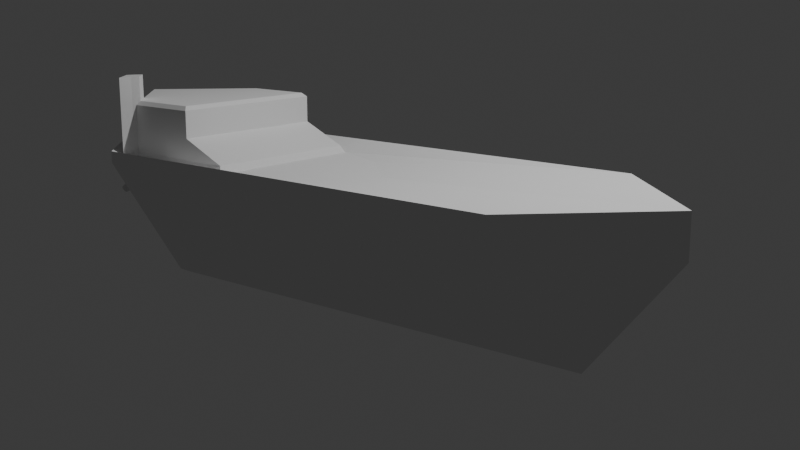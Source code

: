 # Source: placeholder_ship.blend  (saved by Blender 4.4.32; exported with 4.5.12 LTS)
import bpy
from mathutils import Matrix  # noqa: F401  (used for matrix-valued properties, if any)

bpy.ops.wm.read_factory_settings(use_empty=True)
scene = bpy.context.scene
scene.name = 'Scene'

# ---- collections
col_collection = bpy.data.collections.new('Collection'); scene.collection.children.link(col_collection)

# ---- world
world_world = bpy.data.worlds.new('World'); scene.world = world_world
world_world.use_nodes = True; world_world.node_tree.nodes.clear()
_N = world_world.node_tree.nodes; _L = world_world.node_tree.links
n0 = _N.new('ShaderNodeOutputWorld'); n0.name = 'World Output'; n0.location = (300, 300)
n1 = _N.new('ShaderNodeBackground'); n1.name = 'Background'; n1.location = (10, 300)
n1.inputs[0].default_value = (0.05088, 0.05088, 0.05088, 1.0)
_L.new(n1.outputs[0], n0.inputs[0])
n0.is_active_output = True
world_world.color = (0.05088, 0.05088, 0.05088)
world_world.sun_shadow_jitter_overblur = 0.0

# ---- cameras
cam_camera = bpy.data.cameras.new('Camera')
cam_camera.clip_end = 100.0
cam_camera.ortho_scale = 7.314

# ---- lights
light_light = bpy.data.lights.new('Light', 'POINT')
light_light.energy = 1000.0
light_light.shadow_soft_size = 0.1

# ---- meshes
me_plane_001 = bpy.data.meshes.new('Plane.001')
me_plane_001.from_pydata([(-1.0, -1.0, 0.2608), (3.142, -1.0, 0.2608), (-1.0, 1.0, 0.2608), (3.142, 1.0, 0.2608), (-2.0, 0.0, 0.0), (4.142, 0.0, 0.0), (-1.194, 0.0, -1.0), (-0.5972, -0.5972, -0.7392), (2.739, -0.5972, -0.7392), (3.336, 0.0, -1.0), (2.739, 0.5972, -0.7392), (-0.5972, 0.5972, -0.7392), (-1.73, 0.0, 0.2644), (-0.9354, -0.7483, 0.3316), (0.8105, -0.5425, 0.2644), (1.353, 0.0, 0.2644), (0.8105, 0.5425, 0.2644), (-0.9354, 0.7483, 0.3316), (-2.0, 0.0, 0.3673), (-1.0, -1.0, 0.3673), (3.142, -1.0, 0.3673), (4.142, 0.0, 0.3673), (3.142, 1.0, 0.3673), (-1.0, 1.0, 0.3673), (0.1852, 0.7483, 0.3316), (0.2181, 0.0, 0.2644), (0.1852, -0.7483, 0.3316), (-1.684, 0.0, 0.3316), (-0.949, -0.7811, 0.2644), (0.2181, 0.7811, 0.2644), (-0.949, 0.7811, 0.2644), (0.2181, -0.7811, 0.2644), (0.1852, 0.0, 0.3316), (-0.2469, 0.0, 0.5239), (-1.684, 0.0, 0.5239), (-0.9354, -0.7483, 0.5239), (-0.2469, 0.7483, 0.5239), (-0.9354, 0.7483, 0.5239), (-0.2469, -0.7483, 0.5239), (-1.106, -0.5778, 0.5239), (-1.106, -0.5778, 0.3316), (-1.127, -0.6032, 0.2644), (-1.083, -0.5501, 0.8029), (-1.106, -0.5778, 0.7669), (-0.2828, 0.0, 0.8029), (-0.2469, 0.0, 0.7669), (-1.684, 0.0, 0.7669), (-1.633, 0.0, 0.8029), (-0.9205, -0.7123, 0.8029), (-0.9354, -0.7483, 0.7669), (-0.2469, 0.7483, 0.7669), (-0.2828, 0.7123, 0.8029), (-0.9205, 0.7123, 0.8029), (-0.9354, 0.7483, 0.7669), (-0.2828, -0.7123, 0.8029), (-0.2469, -0.7483, 0.7669), (-1.187, -0.7436, 0.3409), (-1.229, -0.7709, 0.3673), (-1.127, -0.6032, 0.2644), (-0.949, -0.7811, 0.2644), (-1.0, -1.0, 0.3673), (-1.106, -0.5778, 0.3316), (-0.9354, -0.7483, 0.3316), (-1.106, -0.5778, 0.5239), (-0.9354, -0.7483, 0.5239), (-1.083, -0.5501, 0.8029), (-0.9205, -0.7123, 0.8029), (-0.9354, -0.7483, 0.7669), (-1.106, -0.5778, 0.7669), (-1.187, -0.7436, 0.3409), (-0.9745, -0.8906, 0.3159), (-1.157, -0.6734, 0.3027), (-0.9745, -0.8906, 0.3159), (-1.157, -0.6734, 0.3027), (-1.127, -0.6032, 1.02), (-0.949, -0.7811, 1.02), (-1.106, -0.5778, 1.02), (-0.9354, -0.7483, 1.02), (-1.106, -0.5778, 1.02), (-0.9354, -0.7483, 1.02), (-1.083, -0.5501, 1.02), (-0.9205, -0.7123, 1.02), (-0.9354, -0.7483, 1.02), (-1.106, -0.5778, 1.02), (-1.157, -0.6734, 1.02), (-0.9745, -0.8906, 1.02)], [], [(8, 6, 7), (9, 11, 6), (12, 56, 57, 18), (31, 20, 19), (15, 22, 21), (29, 23, 22), (12, 23, 30), (15, 20, 14), (25, 14, 31), (13, 38, 26), (17, 36, 37), (48, 44, 54), (19, 70, 28, 31), (43, 39, 34, 46), (42, 43, 46, 47), (40, 41, 12, 27), (39, 40, 27, 34), (31, 14, 20), (22, 16, 29), (29, 30, 23), (18, 4, 2, 23), (8, 9, 6), (25, 32, 24, 29), (9, 10, 11), (9, 5, 3, 10), (6, 4, 0, 7), (30, 29, 24, 17), (6, 11, 2, 4), (7, 0, 1, 8), (53, 52, 47, 46), (55, 38, 35, 49), (34, 27, 17, 37), (21, 5, 1, 20), (21, 22, 3, 5), (50, 36, 33, 45), (25, 16, 15, 14), (12, 41, 73, 56), (15, 16, 22), (12, 18, 23), (15, 21, 20), (52, 44, 48, 42, 47), (25, 29, 16), (45, 55, 54, 44), (28, 13, 26, 31), (40, 39, 63, 61), (30, 17, 27, 12), (9, 8, 1, 5), (25, 31, 26, 32), (20, 1, 0, 19), (23, 2, 3, 22), (13, 28, 59, 62), (33, 32, 26, 38), (13, 35, 38), (17, 24, 36), (36, 24, 32, 33), (18, 57, 19, 0, 4), (49, 35, 64, 67), (46, 34, 37, 53), (45, 33, 38, 55), (53, 50, 51, 52), (49, 48, 54, 55), (41, 40, 61, 58), (45, 44, 51, 50), (10, 3, 2, 11), (52, 51, 44), (53, 37, 36, 50), (63, 68, 83, 78), (56, 73, 41, 58, 71, 69), (57, 56, 19), (64, 62, 77, 79), (66, 67, 82, 81), (71, 58, 74, 84), (69, 71, 72, 60), (42, 48, 66, 65), (19, 56, 69, 60), (39, 43, 68, 63), (28, 70, 19, 60, 72, 59), (48, 49, 67, 66), (35, 13, 62, 64), (43, 42, 65, 68), (72, 71, 84, 85), (59, 72, 85, 75), (67, 64, 79, 82), (61, 63, 78, 76), (68, 65, 80, 83), (62, 59, 75, 77), (58, 61, 76, 74), (65, 66, 81, 80), (74, 76, 78, 83, 80, 81, 82, 79, 77, 75, 85, 84)])
_uv = me_plane_001.uv_layers.new(name='UVMap')
_uv.uv.foreach_set('vector', [0.3547, 0.6171, 0.2761, 0.1378, 0.3574, 0.2206, 0.494, 0.1378, 0.5726, 0.6171, 0.494, 0.6965, 0.08006, 0.05479, 0.02444, 0.1709, 0.01927, 0.1675, 0.05713, 0.01647, 0.05295, 0.3712, 0.01209, 0.7642, 0.01859, 0.2081, 0.1488, 0.5336, 0.2674, 0.7736, 0.1353, 0.8877, 0.9533, 0.3266, 0.9862, 0.1813, 0.9859, 0.7189, 0.9014, 0.05445, 0.9862, 0.1813, 0.9577, 0.1822, 0.1488, 0.5336, 0.01209, 0.7642, 0.07994, 0.4559, 0.1576, 0.3835, 0.07994, 0.4559, 0.05295, 0.3712, 0.03975, 0.2221, 0.07962, 0.2983, 0.06291, 0.3602, 0.948, 0.184, 0.9229, 0.2715, 0.9261, 0.1885, 0.7239, 0.1818, 0.8237, 0.2798, 0.7196, 0.275, 0.01859, 0.2081, 0.02757, 0.2148, 0.03509, 0.2205, 0.05295, 0.3712, 0.08284, 0.1918, 0.06039, 0.1768, 0.1113, 0.08018, 0.1396, 0.09716, 0.08704, 0.1958, 0.08284, 0.1918, 0.1396, 0.09716, 0.143, 0.105, 0.04349, 0.1676, 0.03837, 0.1667, 0.08006, 0.05479, 0.08815, 0.06639, 0.06039, 0.1768, 0.04349, 0.1676, 0.08815, 0.06639, 0.1113, 0.08018, 0.05295, 0.3712, 0.07994, 0.4559, 0.01209, 0.7642, 0.2674, 0.7736, 0.224, 0.466, 0.26, 0.3902, 0.9533, 0.3266, 0.9577, 0.1822, 0.9862, 0.1813, 0.9192, 0.01787, 0.9623, 0.0001809, 0.9998, 0.1787, 0.9862, 0.1813, 0.3547, 0.6171, 0.2761, 0.6965, 0.2761, 0.1378, 0.871, 0.3733, 0.8663, 0.365, 0.9447, 0.3214, 0.9533, 0.3266, 0.494, 0.1378, 0.5752, 0.2206, 0.5726, 0.6171, 0.494, 0.1378, 0.599, 0.0001809, 0.7115, 0.158, 0.5752, 0.2206, 0.2761, 0.1378, 0.3811, 0.0001809, 0.4936, 0.158, 0.3574, 0.2206, 0.9577, 0.1822, 0.9533, 0.3266, 0.9447, 0.3214, 0.948, 0.184, 0.494, 0.6965, 0.5726, 0.6171, 0.7023, 0.6812, 0.5918, 0.83, 0.3574, 0.2206, 0.4936, 0.158, 0.4844, 0.6812, 0.3547, 0.6171, 0.8979, 0.1933, 0.8928, 0.1947, 0.8394, 0.09387, 0.843, 0.08682, 0.09772, 0.2792, 0.07962, 0.2983, 0.0559, 0.2186, 0.07702, 0.2106, 0.8725, 0.07181, 0.8947, 0.06172, 0.948, 0.184, 0.9261, 0.1885, 0.1353, 0.8877, 0.1333, 0.9233, 0.0001809, 0.7726, 0.01209, 0.7642, 0.1353, 0.8877, 0.2674, 0.7736, 0.2758, 0.791, 0.1333, 0.9233, 0.8993, 0.2543, 0.9229, 0.2715, 0.838, 0.3101, 0.8261, 0.2854, 0.1576, 0.3835, 0.224, 0.466, 0.1488, 0.5336, 0.07994, 0.4559, 0.08006, 0.05479, 0.03837, 0.1667, 0.03263, 0.1701, 0.02444, 0.1709, 0.1488, 0.5336, 0.224, 0.466, 0.2674, 0.7736, 0.9014, 0.05445, 0.9192, 0.01787, 0.9862, 0.1813, 0.1488, 0.5336, 0.1353, 0.8877, 0.01209, 0.7642, 0.8928, 0.1947, 0.8237, 0.2798, 0.7239, 0.1818, 0.7487, 0.1592, 0.8394, 0.09387, 0.1576, 0.3835, 0.26, 0.3902, 0.224, 0.466, 0.1739, 0.2982, 0.09772, 0.2792, 0.1027, 0.2749, 0.1752, 0.293, 0.03509, 0.2205, 0.03975, 0.2221, 0.06291, 0.3602, 0.05295, 0.3712, 0.04349, 0.1676, 0.06039, 0.1768, 0.06018, 0.1771, 0.04435, 0.1678, 0.9577, 0.1822, 0.948, 0.184, 0.8947, 0.06172, 0.9014, 0.05445, 0.2761, 0.6965, 0.3547, 0.6171, 0.4844, 0.6812, 0.3739, 0.83, 0.1576, 0.3835, 0.05295, 0.3712, 0.06291, 0.3602, 0.1568, 0.3774, 0.01209, 0.7642, 0.0001809, 0.7726, 0.004063, 0.208, 0.01859, 0.2081, 0.9862, 0.1813, 0.9998, 0.1787, 0.9998, 0.7189, 0.9859, 0.7189, 0.03975, 0.2221, 0.03509, 0.2205, 0.03329, 0.2215, 0.04017, 0.2223, 0.1677, 0.3229, 0.1568, 0.3774, 0.06291, 0.3602, 0.07962, 0.2983, 0.03975, 0.2221, 0.0559, 0.2186, 0.07962, 0.2983, 0.948, 0.184, 0.9447, 0.3214, 0.9229, 0.2715, 0.9229, 0.2715, 0.9447, 0.3214, 0.8663, 0.365, 0.838, 0.3101, 0.05713, 0.01647, 0.01927, 0.1675, 0.01859, 0.2081, 0.0001809, 0.2087, 0.004526, 0.0001808, 0.07702, 0.2106, 0.0559, 0.2186, 0.05571, 0.218, 0.07575, 0.2098, 0.843, 0.08682, 0.8725, 0.07181, 0.9261, 0.1885, 0.8979, 0.1933, 0.1739, 0.2982, 0.1677, 0.3229, 0.07962, 0.2983, 0.09772, 0.2792, 0.8979, 0.1933, 0.8993, 0.2543, 0.8943, 0.251, 0.8928, 0.1947, 0.7165, 0.1793, 0.7239, 0.1818, 0.7196, 0.275, 0.7119, 0.28, 0.03837, 0.1667, 0.04349, 0.1676, 0.04435, 0.1678, 0.03752, 0.1665, 0.8261, 0.2854, 0.8237, 0.2798, 0.8943, 0.251, 0.8993, 0.2543, 0.5752, 0.2206, 0.7115, 0.158, 0.7023, 0.6812, 0.5726, 0.6171, 0.8928, 0.1947, 0.8943, 0.251, 0.8237, 0.2798, 0.8979, 0.1933, 0.9261, 0.1885, 0.9229, 0.2715, 0.8993, 0.2543, 0.06018, 0.1771, 0.08095, 0.1913, 0.08563, 0.1965, 0.08671, 0.1968, 0.02444, 0.1709, 0.03263, 0.1701, 0.03837, 0.1667, 0.03752, 0.1665, 0.03367, 0.1718, 0.0244, 0.172, 0.01927, 0.1675, 0.02444, 0.1709, 0.01859, 0.2081, 0.05571, 0.218, 0.04017, 0.2223, 0.08075, 0.2045, 0.08163, 0.2042, 0.08213, 0.2059, 0.07575, 0.2098, 0.08229, 0.2033, 0.08155, 0.2029, 0.03367, 0.1718, 0.03752, 0.1665, 0.08328, 0.1935, 0.08009, 0.1933, 0.0244, 0.172, 0.03367, 0.1718, 0.02743, 0.1949, 0.02312, 0.2054, 0.08704, 0.1958, 0.08214, 0.2059, 0.08213, 0.2059, 0.08608, 0.1963, 0.01859, 0.2081, 0.02444, 0.1709, 0.0244, 0.172, 0.02312, 0.2054, 0.06039, 0.1768, 0.08284, 0.1918, 0.08095, 0.1913, 0.06018, 0.1771, 0.03509, 0.2205, 0.02757, 0.2148, 0.01859, 0.2081, 0.02312, 0.2054, 0.02795, 0.2146, 0.03329, 0.2215, 0.08214, 0.2059, 0.07702, 0.2106, 0.07575, 0.2098, 0.08213, 0.2059, 0.0559, 0.2186, 0.03975, 0.2221, 0.04017, 0.2223, 0.05571, 0.218, 0.08284, 0.1918, 0.08704, 0.1958, 0.08608, 0.1963, 0.08095, 0.1913, 0.02743, 0.1949, 0.03367, 0.1718, 0.08009, 0.1933, 0.07374, 0.2063, 0.03329, 0.2215, 0.02795, 0.2146, 0.07423, 0.2036, 0.07824, 0.2057, 0.07575, 0.2098, 0.05571, 0.218, 0.08163, 0.2042, 0.08229, 0.2033, 0.04435, 0.1678, 0.06018, 0.1771, 0.08671, 0.1968, 0.08511, 0.1951, 0.08095, 0.1913, 0.08608, 0.1963, 0.08414, 0.1964, 0.08563, 0.1965, 0.04017, 0.2223, 0.03329, 0.2215, 0.07824, 0.2057, 0.08075, 0.2045, 0.03752, 0.1665, 0.04435, 0.1678, 0.08511, 0.1951, 0.08328, 0.1935, 0.08608, 0.1963, 0.08213, 0.2059, 0.08096, 0.2026, 0.08414, 0.1964, 0.08328, 0.1935, 0.08511, 0.1951, 0.08671, 0.1968, 0.08563, 0.1965, 0.08414, 0.1964, 0.08096, 0.2026, 0.08229, 0.2033, 0.08163, 0.2042, 0.08075, 0.2045, 0.07872, 0.2053, 0.07374, 0.2063, 0.08009, 0.1933])
me_plane_001.update()
me_plane_002 = bpy.data.meshes.new('Plane.002')
me_plane_002.from_pydata([(0.0001594, -0.02353, -0.04102), (0.0001594, -0.02353, 0.2327), (0.0001594, 0.01725, 0.2327), (0.0001594, 0.02853, 0.2214), (0.0001594, -0.03933, 0.2247), (0.0001594, -0.04508, 0.2154), (0.0001594, -0.04836, -0.03147), (0.0001594, -0.03676, -0.04102), (0.0001594, -0.07371, 0.09802), (0.0001594, -0.07293, 0.1169), (0.0001594, -0.001099, -0.01739), (0.0001594, -0.02348, -0.04102), (0.0001594, 0.02491, 0.1142), (0.0001594, 0.02853, 0.2003), (0.01215, -0.02081, 0.1053), (-0.01735, -0.02081, 0.1053)], [], [(1, 2, 15), (7, 6, 15), (10, 11, 15), (4, 1, 15), (5, 9, 14), (12, 13, 14), (9, 8, 14), (13, 3, 14), (8, 6, 14), (6, 7, 14), (2, 1, 14), (7, 0, 14), (3, 2, 14), (0, 11, 14), (1, 4, 14), (11, 10, 14), (4, 5, 14), (10, 12, 14), (11, 0, 15), (2, 3, 15), (0, 7, 15), (5, 4, 15), (12, 10, 15), (9, 5, 15), (13, 12, 15), (8, 9, 15), (3, 13, 15), (6, 8, 15)])
_uv = me_plane_002.uv_layers.new(name='UVMap')
_uv.uv.foreach_set('vector', [0.0, 0.5, 0.0, 0.8917, 0.5, 0.509, 1.0, 0.3729, 0.9614, 0.2615, 0.5, 0.509, 0.9137, 0.5548, 1.0, 0.5005, 0.5, 0.509, 0.0, 0.3482, 0.0, 0.5, 0.5, 0.509, 0.02604, 0.293, 0.367, 0.02545, 0.5, 0.509, 0.2925, 0.9456, 0.1184, 1.0, 0.5, 0.509, 0.367, 0.02545, 0.438, 0.01796, 0.5, 0.509, 0.1184, 1.0, 0.0412, 1.0, 0.5, 0.509, 0.438, 0.01796, 0.9614, 0.2615, 0.5, 0.509, 0.9614, 0.2615, 1.0, 0.3729, 0.5, 0.509, 0.0, 0.8917, 0.0, 0.5, 0.5, 0.509, 1.0, 0.3729, 1.0, 0.5, 0.5, 0.509, 0.0412, 1.0, 0.0, 0.8917, 0.5, 0.509, 1.0, 0.5, 1.0, 0.5005, 0.5, 0.509, 0.0, 0.5, 0.0, 0.3482, 0.5, 0.509, 1.0, 0.5005, 0.9137, 0.5548, 0.5, 0.509, 0.0, 0.3482, 0.02604, 0.293, 0.5, 0.509, 0.9137, 0.5548, 0.2925, 0.9456, 0.5, 0.509, 1.0, 0.5005, 1.0, 0.5, 0.5, 0.509, 0.0, 0.8917, 0.0412, 1.0, 0.5, 0.509, 1.0, 0.5, 1.0, 0.3729, 0.5, 0.509, 0.02604, 0.293, 0.0, 0.3482, 0.5, 0.509, 0.2925, 0.9456, 0.9137, 0.5548, 0.5, 0.509, 0.367, 0.02545, 0.02604, 0.293, 0.5, 0.509, 0.1184, 1.0, 0.2925, 0.9456, 0.5, 0.509, 0.438, 0.01796, 0.367, 0.02545, 0.5, 0.509, 0.0412, 1.0, 0.1184, 1.0, 0.5, 0.509, 0.9614, 0.2615, 0.438, 0.01796, 0.5, 0.509])
me_plane_002.update()

# ---- objects
ob_light = bpy.data.objects.new('Light', light_light)
ob_camera = bpy.data.objects.new('Camera', cam_camera)
ob_ship = bpy.data.objects.new('Ship', me_plane_001)
ob_propeller = bpy.data.objects.new('Propeller', me_plane_002)
ob_propeller_blade_rotation_symmetry = bpy.data.objects.new('Propeller blade rotation symmetry', None)
ob_slot = bpy.data.objects.new('Slot', None)
ob_slot_001 = bpy.data.objects.new('Slot.001', None)
ob_slot_002 = bpy.data.objects.new('Slot.002', None)
ob_slot_003 = bpy.data.objects.new('Slot.003', None)
ob_slot_004 = bpy.data.objects.new('Slot.004', None)
ob_slot_006 = bpy.data.objects.new('Slot.006', None)
ob_slot_005 = bpy.data.objects.new('Slot.005', None)
ob_slot_007 = bpy.data.objects.new('Slot.007', None)

# ---- transforms, parenting, visibility, modifiers, constraints
ob_light.location = (4.076, 1.005, 5.904)
ob_light.rotation_euler = (0.6503, 0.05522, 1.866)
ob_light.lock_rotations_4d = False
ob_light.empty_display_type = 'ARROWS'
ob_light.color = (0.0, 0.0, 0.0, 0.0)
ob_light.lineart.crease_threshold = 0.0
ob_camera.location = (7.359, -6.926, 1.962)
ob_camera.rotation_euler = (1.345, -0.0, 0.6974)
ob_camera.lock_rotations_4d = False
ob_camera.empty_display_type = 'ARROWS'
ob_camera.color = (0.0, 0.0, 0.0, 0.0)
ob_camera.display_type = 'WIRE'
ob_camera.lineart.crease_threshold = 0.0
ob_ship.location = (0.0, 0.0, 0.0)
ob_propeller.location = (-1.99, -1.364e-08, -0.1116)
ob_propeller.rotation_euler = (2.094, -0.2734, 0.0)
_m = ob_propeller.modifiers.new('Array', 'ARRAY')
_m.count = 3
_m.use_relative_offset = False
_m.relative_offset_displace = (0.0, 0.0, 0.0)
_m.use_object_offset = True
_m.offset_object = ob_propeller_blade_rotation_symmetry
ob_propeller_blade_rotation_symmetry.parent = ob_propeller
ob_propeller_blade_rotation_symmetry.matrix_parent_inverse = Matrix(((0.9629, 7.451e-09, 0.27, 1.947), (-0.2338, -0.5, 0.8339, -0.3723), (0.135, -0.866, -0.4814, 0.215), (-0.0, 0.0, -0.0, 1.0)))
ob_propeller_blade_rotation_symmetry.location = (-1.974, 0.0, -0.1361)
ob_propeller_blade_rotation_symmetry.rotation_euler = (-2.094, -0.2734, -1.958e-08)
ob_propeller_blade_rotation_symmetry.scale = (1.0, 1.0, 1.0)
ob_propeller_blade_rotation_symmetry.empty_image_offset = (0.0, 0.0)
ob_slot.location = (3.516, 0.0, 0.3448)
ob_slot.rotation_euler = (1.571, 0.0, 0.0)
ob_slot.empty_display_type = 'CONE'
ob_slot.empty_display_size = 0.1
ob_slot_001.location = (2.064, 0.4355, 0.3448)
ob_slot_001.rotation_euler = (1.571, 0.0, 0.0)
ob_slot_001.empty_display_type = 'CONE'
ob_slot_001.empty_display_size = 0.1
ob_slot_002.location = (2.064, -0.4355, 0.3448)
ob_slot_002.rotation_euler = (1.571, 0.0, 0.0)
ob_slot_002.empty_display_type = 'CONE'
ob_slot_002.empty_display_size = 0.1
ob_slot_003.location = (3.009, 1.0, 0.3448)
ob_slot_003.rotation_euler = (1.077, -0.0, -1.047)
ob_slot_003.empty_display_type = 'CONE'
ob_slot_003.empty_display_size = 0.1
ob_slot_004.location = (3.009, -1.0, 0.3448)
ob_slot_004.rotation_euler = (-1.077, -0.0, 1.047)
ob_slot_004.scale = (1.0, -1.0, 1.0)
ob_slot_004.empty_display_type = 'CONE'
ob_slot_004.empty_display_size = 0.1
ob_slot_006.location = (0.9673, -0.2187, 0.3448)
ob_slot_006.rotation_euler = (1.571, 0.0, 0.0)
ob_slot_006.empty_display_type = 'CONE'
ob_slot_006.empty_display_size = 0.1
ob_slot_005.location = (-1.044, 0.0, 0.7983)
ob_slot_005.rotation_euler = (1.571, 0.0, 0.0)
ob_slot_005.empty_display_type = 'CONE'
ob_slot_005.empty_display_size = 0.1
ob_slot_007.location = (0.9673, 0.2187, 0.3448)
ob_slot_007.rotation_euler = (1.571, 0.0, 0.0)
ob_slot_007.empty_display_type = 'CONE'
ob_slot_007.empty_display_size = 0.1

# ---- collection membership
col_collection.objects.link(ob_light)
col_collection.objects.link(ob_camera)
col_collection.objects.link(ob_ship)
col_collection.objects.link(ob_propeller)
col_collection.objects.link(ob_propeller_blade_rotation_symmetry)
col_collection.objects.link(ob_slot)
col_collection.objects.link(ob_slot_001)
col_collection.objects.link(ob_slot_002)
col_collection.objects.link(ob_slot_003)
col_collection.objects.link(ob_slot_004)
col_collection.objects.link(ob_slot_006)
col_collection.objects.link(ob_slot_005)
col_collection.objects.link(ob_slot_007)

# ---- scene / render settings (as saved in the file)
scene.camera = ob_camera
scene.frame_start = 1; scene.frame_end = 250; scene.frame_set(121)
scene.render.engine = 'BLENDER_EEVEE_NEXT'
bpy.context.view_layer.update()

